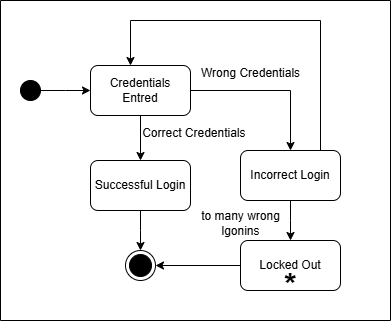

The diagram above was exported from draw.io. Its source (the exported page's mxGraphModel, read from the mxfile embedded in the PNG):
<mxGraphModel dx="540" dy="497" grid="1" gridSize="10" guides="1" tooltips="1" connect="1" arrows="1" fold="1" page="1" pageScale="1" pageWidth="827" pageHeight="1169" math="0" shadow="0">
  <root>
    <mxCell id="0" />
    <mxCell id="1" parent="0" />
    <mxCell id="16X2iw5x3Rg6pTVhjRya-4" style="edgeStyle=orthogonalEdgeStyle;rounded=0;orthogonalLoop=1;jettySize=auto;html=1;exitX=1;exitY=0.5;exitDx=0;exitDy=0;" edge="1" parent="1" source="16X2iw5x3Rg6pTVhjRya-1">
      <mxGeometry relative="1" as="geometry">
        <mxPoint x="120" y="160" as="targetPoint" />
      </mxGeometry>
    </mxCell>
    <mxCell id="16X2iw5x3Rg6pTVhjRya-1" value="" style="ellipse;fillColor=strokeColor;html=1;" vertex="1" parent="1">
      <mxGeometry x="50" y="150" width="20" height="20" as="geometry" />
    </mxCell>
    <mxCell id="16X2iw5x3Rg6pTVhjRya-6" style="edgeStyle=orthogonalEdgeStyle;rounded=0;orthogonalLoop=1;jettySize=auto;html=1;exitX=1;exitY=0.5;exitDx=0;exitDy=0;entryX=0.5;entryY=0;entryDx=0;entryDy=0;" edge="1" parent="1" source="16X2iw5x3Rg6pTVhjRya-5" target="16X2iw5x3Rg6pTVhjRya-7">
      <mxGeometry relative="1" as="geometry">
        <mxPoint x="280" y="220" as="targetPoint" />
      </mxGeometry>
    </mxCell>
    <mxCell id="16X2iw5x3Rg6pTVhjRya-8" style="edgeStyle=orthogonalEdgeStyle;rounded=0;orthogonalLoop=1;jettySize=auto;html=1;exitX=0.5;exitY=1;exitDx=0;exitDy=0;" edge="1" parent="1" source="16X2iw5x3Rg6pTVhjRya-5">
      <mxGeometry relative="1" as="geometry">
        <mxPoint x="170" y="230" as="targetPoint" />
      </mxGeometry>
    </mxCell>
    <mxCell id="16X2iw5x3Rg6pTVhjRya-5" value="Credentials Entred" style="rounded=1;whiteSpace=wrap;html=1;" vertex="1" parent="1">
      <mxGeometry x="120" y="135" width="100" height="50" as="geometry" />
    </mxCell>
    <mxCell id="16X2iw5x3Rg6pTVhjRya-19" style="edgeStyle=orthogonalEdgeStyle;rounded=0;orthogonalLoop=1;jettySize=auto;html=1;exitX=0.5;exitY=1;exitDx=0;exitDy=0;" edge="1" parent="1" source="16X2iw5x3Rg6pTVhjRya-7">
      <mxGeometry relative="1" as="geometry">
        <mxPoint x="320" y="310" as="targetPoint" />
      </mxGeometry>
    </mxCell>
    <mxCell id="16X2iw5x3Rg6pTVhjRya-7" value="Incorrect Login" style="rounded=1;whiteSpace=wrap;html=1;" vertex="1" parent="1">
      <mxGeometry x="270" y="220" width="100" height="50" as="geometry" />
    </mxCell>
    <mxCell id="16X2iw5x3Rg6pTVhjRya-10" style="edgeStyle=orthogonalEdgeStyle;rounded=0;orthogonalLoop=1;jettySize=auto;html=1;exitX=0.5;exitY=1;exitDx=0;exitDy=0;" edge="1" parent="1" source="16X2iw5x3Rg6pTVhjRya-9">
      <mxGeometry relative="1" as="geometry">
        <mxPoint x="170" y="320" as="targetPoint" />
      </mxGeometry>
    </mxCell>
    <mxCell id="16X2iw5x3Rg6pTVhjRya-9" value="Successful Login" style="rounded=1;whiteSpace=wrap;html=1;" vertex="1" parent="1">
      <mxGeometry x="120" y="230" width="100" height="50" as="geometry" />
    </mxCell>
    <mxCell id="16X2iw5x3Rg6pTVhjRya-11" value="" style="ellipse;html=1;shape=endState;fillColor=strokeColor;" vertex="1" parent="1">
      <mxGeometry x="155" y="320" width="30" height="30" as="geometry" />
    </mxCell>
    <mxCell id="16X2iw5x3Rg6pTVhjRya-14" value="" style="endArrow=none;html=1;rounded=0;" edge="1" parent="1">
      <mxGeometry width="50" height="50" relative="1" as="geometry">
        <mxPoint x="350" y="220" as="sourcePoint" />
        <mxPoint x="350" y="90" as="targetPoint" />
      </mxGeometry>
    </mxCell>
    <mxCell id="16X2iw5x3Rg6pTVhjRya-15" value="" style="endArrow=none;html=1;rounded=0;" edge="1" parent="1">
      <mxGeometry width="50" height="50" relative="1" as="geometry">
        <mxPoint x="160" y="90" as="sourcePoint" />
        <mxPoint x="350" y="90" as="targetPoint" />
      </mxGeometry>
    </mxCell>
    <mxCell id="16X2iw5x3Rg6pTVhjRya-18" value="" style="endArrow=classic;html=1;rounded=0;" edge="1" parent="1">
      <mxGeometry width="50" height="50" relative="1" as="geometry">
        <mxPoint x="160" y="90" as="sourcePoint" />
        <mxPoint x="160" y="135" as="targetPoint" />
      </mxGeometry>
    </mxCell>
    <mxCell id="16X2iw5x3Rg6pTVhjRya-21" style="edgeStyle=orthogonalEdgeStyle;rounded=0;orthogonalLoop=1;jettySize=auto;html=1;exitX=0;exitY=0.5;exitDx=0;exitDy=0;entryX=1;entryY=0.5;entryDx=0;entryDy=0;" edge="1" parent="1" source="16X2iw5x3Rg6pTVhjRya-20" target="16X2iw5x3Rg6pTVhjRya-11">
      <mxGeometry relative="1" as="geometry" />
    </mxCell>
    <mxCell id="16X2iw5x3Rg6pTVhjRya-20" value="Locked Out" style="rounded=1;whiteSpace=wrap;html=1;" vertex="1" parent="1">
      <mxGeometry x="270" y="310" width="100" height="50" as="geometry" />
    </mxCell>
    <mxCell id="16X2iw5x3Rg6pTVhjRya-22" value="" style="swimlane;startSize=0;" vertex="1" parent="1">
      <mxGeometry x="30" y="70" width="390" height="320" as="geometry" />
    </mxCell>
    <mxCell id="16X2iw5x3Rg6pTVhjRya-23" value="&lt;font style=&quot;font-size: 32px;&quot;&gt;&lt;b&gt;*&lt;/b&gt;&lt;/font&gt;" style="text;html=1;align=center;verticalAlign=middle;resizable=0;points=[];autosize=1;strokeColor=none;fillColor=none;" vertex="1" parent="16X2iw5x3Rg6pTVhjRya-22">
      <mxGeometry x="270" y="260" width="40" height="50" as="geometry" />
    </mxCell>
    <mxCell id="16X2iw5x3Rg6pTVhjRya-24" value="Wrong Credentials" style="text;html=1;align=center;verticalAlign=middle;resizable=0;points=[];autosize=1;strokeColor=none;fillColor=none;" vertex="1" parent="16X2iw5x3Rg6pTVhjRya-22">
      <mxGeometry x="190" y="58" width="120" height="30" as="geometry" />
    </mxCell>
    <mxCell id="16X2iw5x3Rg6pTVhjRya-25" value="Correct Credentials&amp;nbsp;" style="text;html=1;align=center;verticalAlign=middle;resizable=0;points=[];autosize=1;strokeColor=none;fillColor=none;" vertex="1" parent="16X2iw5x3Rg6pTVhjRya-22">
      <mxGeometry x="130" y="118" width="130" height="30" as="geometry" />
    </mxCell>
    <mxCell id="16X2iw5x3Rg6pTVhjRya-26" value="to many wrong&lt;div&gt;lgonins&lt;/div&gt;" style="text;html=1;align=center;verticalAlign=middle;resizable=0;points=[];autosize=1;strokeColor=none;fillColor=none;" vertex="1" parent="16X2iw5x3Rg6pTVhjRya-22">
      <mxGeometry x="190" y="203" width="100" height="40" as="geometry" />
    </mxCell>
  </root>
</mxGraphModel>